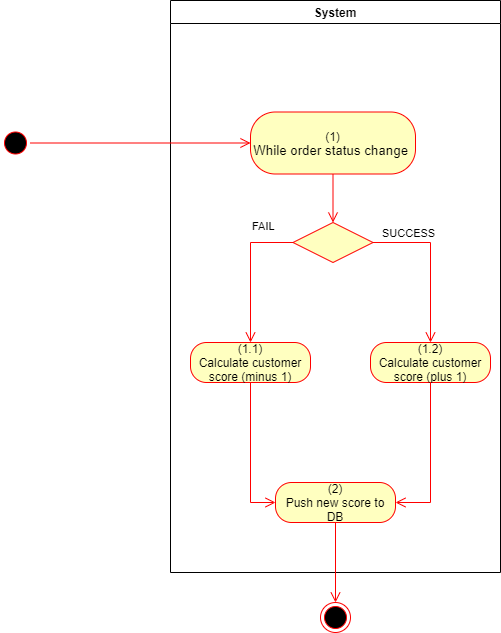

The diagram above was exported from draw.io. Its source (the exported page's mxGraphModel, read from the mxfile embedded in the PNG):
<mxGraphModel dx="1086" dy="806" grid="1" gridSize="10" guides="1" tooltips="1" connect="1" arrows="1" fold="1" page="1" pageScale="1" pageWidth="850" pageHeight="1100" math="0" shadow="0">
  <root>
    <mxCell id="0" />
    <mxCell id="1" parent="0" />
    <mxCell id="cDha1zPy1pUWZAtmUeuB-3" value="System" style="swimlane;whiteSpace=wrap;startSize=23;" parent="1" vertex="1">
      <mxGeometry x="520" y="128" width="330" height="572" as="geometry" />
    </mxCell>
    <mxCell id="cDha1zPy1pUWZAtmUeuB-4" value="(1)&lt;br&gt;&lt;span lang=&quot;EN-GB&quot; style=&quot;font-size: 10pt ; line-height: 107% ; font-family: &amp;#34;arial&amp;#34; , sans-serif&quot;&gt;While order status change&amp;nbsp;&lt;br&gt;&lt;/span&gt;" style="rounded=1;whiteSpace=wrap;html=1;arcSize=40;fontColor=#000000;fillColor=#ffffc0;strokeColor=#ff0000;" parent="cDha1zPy1pUWZAtmUeuB-3" vertex="1">
      <mxGeometry x="80" y="111.5" width="165" height="62" as="geometry" />
    </mxCell>
    <mxCell id="cDha1zPy1pUWZAtmUeuB-10" value="(1.2)&lt;br&gt;Calculate customer score (plus 1)" style="rounded=1;whiteSpace=wrap;html=1;arcSize=40;fontColor=#000000;fillColor=#ffffc0;strokeColor=#ff0000;" parent="cDha1zPy1pUWZAtmUeuB-3" vertex="1">
      <mxGeometry x="200" y="342" width="120" height="40" as="geometry" />
    </mxCell>
    <mxCell id="cDha1zPy1pUWZAtmUeuB-14" value="(1.1)&lt;br&gt;Calculate customer score (minus 1)" style="rounded=1;whiteSpace=wrap;html=1;arcSize=40;fontColor=#000000;fillColor=#ffffc0;strokeColor=#ff0000;" parent="cDha1zPy1pUWZAtmUeuB-3" vertex="1">
      <mxGeometry x="20" y="342" width="120" height="40" as="geometry" />
    </mxCell>
    <mxCell id="cDha1zPy1pUWZAtmUeuB-16" value="" style="rhombus;whiteSpace=wrap;html=1;fillColor=#ffffc0;strokeColor=#ff0000;" parent="cDha1zPy1pUWZAtmUeuB-3" vertex="1">
      <mxGeometry x="122.5" y="222" width="80" height="40" as="geometry" />
    </mxCell>
    <mxCell id="cDha1zPy1pUWZAtmUeuB-17" value="SUCCESS" style="edgeStyle=orthogonalEdgeStyle;html=1;align=left;verticalAlign=bottom;endArrow=open;endSize=8;strokeColor=#ff0000;rounded=0;entryX=0.5;entryY=0;entryDx=0;entryDy=0;exitX=1;exitY=0.5;exitDx=0;exitDy=0;" parent="cDha1zPy1pUWZAtmUeuB-3" source="cDha1zPy1pUWZAtmUeuB-16" target="cDha1zPy1pUWZAtmUeuB-10" edge="1">
      <mxGeometry x="-0.9048" relative="1" as="geometry">
        <mxPoint x="300" y="232" as="targetPoint" />
        <mxPoint as="offset" />
      </mxGeometry>
    </mxCell>
    <mxCell id="cDha1zPy1pUWZAtmUeuB-18" value="FAIL" style="edgeStyle=orthogonalEdgeStyle;html=1;align=left;verticalAlign=top;endArrow=open;endSize=8;strokeColor=#ff0000;rounded=0;entryX=0.5;entryY=0;entryDx=0;entryDy=0;exitX=0;exitY=0.5;exitDx=0;exitDy=0;" parent="cDha1zPy1pUWZAtmUeuB-3" source="cDha1zPy1pUWZAtmUeuB-16" target="cDha1zPy1pUWZAtmUeuB-14" edge="1">
      <mxGeometry x="-0.4035" y="-30" relative="1" as="geometry">
        <mxPoint x="160" y="312" as="targetPoint" />
        <mxPoint x="30" y="-30" as="offset" />
      </mxGeometry>
    </mxCell>
    <mxCell id="cDha1zPy1pUWZAtmUeuB-20" value="" style="edgeStyle=orthogonalEdgeStyle;html=1;verticalAlign=bottom;endArrow=open;endSize=8;strokeColor=#ff0000;rounded=0;exitX=0.5;exitY=1;exitDx=0;exitDy=0;entryX=0.5;entryY=0;entryDx=0;entryDy=0;" parent="cDha1zPy1pUWZAtmUeuB-3" source="cDha1zPy1pUWZAtmUeuB-4" target="cDha1zPy1pUWZAtmUeuB-16" edge="1">
      <mxGeometry relative="1" as="geometry">
        <mxPoint x="220" y="432" as="targetPoint" />
        <mxPoint x="220" y="372" as="sourcePoint" />
      </mxGeometry>
    </mxCell>
    <mxCell id="cDha1zPy1pUWZAtmUeuB-21" value="(2)&lt;br&gt;Push new score to DB" style="rounded=1;whiteSpace=wrap;html=1;arcSize=40;fontColor=#000000;fillColor=#ffffc0;strokeColor=#ff0000;" parent="cDha1zPy1pUWZAtmUeuB-3" vertex="1">
      <mxGeometry x="105" y="482" width="120" height="40" as="geometry" />
    </mxCell>
    <mxCell id="cDha1zPy1pUWZAtmUeuB-11" value="" style="edgeStyle=orthogonalEdgeStyle;html=1;verticalAlign=bottom;endArrow=open;endSize=8;strokeColor=#ff0000;rounded=0;entryX=1;entryY=0.5;entryDx=0;entryDy=0;" parent="cDha1zPy1pUWZAtmUeuB-3" source="cDha1zPy1pUWZAtmUeuB-10" target="cDha1zPy1pUWZAtmUeuB-21" edge="1">
      <mxGeometry relative="1" as="geometry">
        <mxPoint x="260" y="442" as="targetPoint" />
        <Array as="points">
          <mxPoint x="260" y="502" />
        </Array>
      </mxGeometry>
    </mxCell>
    <mxCell id="cDha1zPy1pUWZAtmUeuB-15" value="" style="edgeStyle=orthogonalEdgeStyle;html=1;verticalAlign=bottom;endArrow=open;endSize=8;strokeColor=#ff0000;rounded=0;entryX=0;entryY=0.5;entryDx=0;entryDy=0;exitX=0.5;exitY=1;exitDx=0;exitDy=0;" parent="cDha1zPy1pUWZAtmUeuB-3" source="cDha1zPy1pUWZAtmUeuB-14" target="cDha1zPy1pUWZAtmUeuB-21" edge="1">
      <mxGeometry relative="1" as="geometry">
        <mxPoint x="80" y="442" as="targetPoint" />
      </mxGeometry>
    </mxCell>
    <mxCell id="cDha1zPy1pUWZAtmUeuB-5" value="" style="ellipse;html=1;shape=startState;fillColor=#000000;strokeColor=#ff0000;" parent="1" vertex="1">
      <mxGeometry x="350" y="255.5" width="30" height="30" as="geometry" />
    </mxCell>
    <mxCell id="cDha1zPy1pUWZAtmUeuB-6" value="" style="edgeStyle=orthogonalEdgeStyle;html=1;verticalAlign=bottom;endArrow=open;endSize=8;strokeColor=#ff0000;rounded=0;entryX=0;entryY=0.5;entryDx=0;entryDy=0;" parent="1" source="cDha1zPy1pUWZAtmUeuB-5" target="cDha1zPy1pUWZAtmUeuB-4" edge="1">
      <mxGeometry relative="1" as="geometry">
        <mxPoint x="210" y="270.5" as="targetPoint" />
      </mxGeometry>
    </mxCell>
    <mxCell id="cDha1zPy1pUWZAtmUeuB-8" value="" style="ellipse;html=1;shape=endState;fillColor=#000000;strokeColor=#ff0000;" parent="1" vertex="1">
      <mxGeometry x="670" y="730" width="30" height="30" as="geometry" />
    </mxCell>
    <mxCell id="cDha1zPy1pUWZAtmUeuB-22" value="" style="edgeStyle=orthogonalEdgeStyle;html=1;verticalAlign=bottom;endArrow=open;endSize=8;strokeColor=#ff0000;rounded=0;entryX=0.5;entryY=0;entryDx=0;entryDy=0;" parent="1" source="cDha1zPy1pUWZAtmUeuB-21" target="cDha1zPy1pUWZAtmUeuB-8" edge="1">
      <mxGeometry relative="1" as="geometry">
        <mxPoint x="685" y="710" as="targetPoint" />
      </mxGeometry>
    </mxCell>
  </root>
</mxGraphModel>